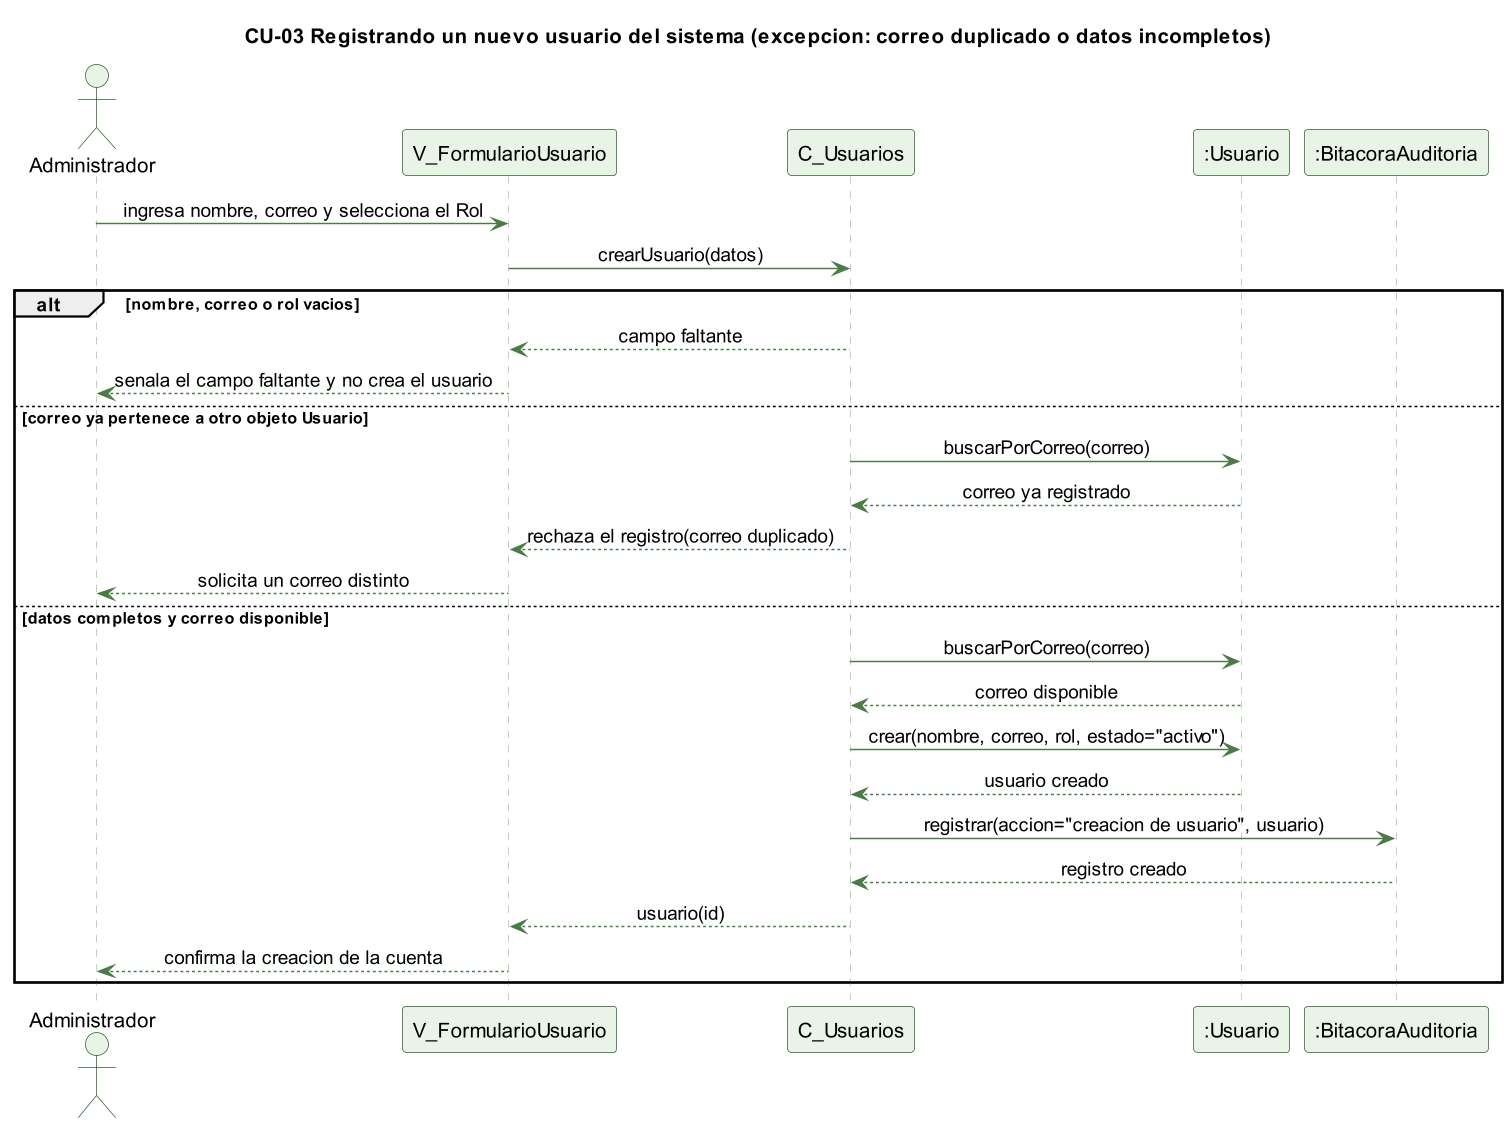

The diagram above was rendered by PlantUML. Its source (embedded in the PNG):
@startuml cu03-usuario-crear-excepcion
skinparamlocked dpi 140
' CU-03 Registrando un nuevo usuario del sistema - flujo de excepcion
skinparam backgroundColor #FFFFFF
skinparam shadowing false
skinparam defaultFontName Helvetica
skinparam sequenceMessageAlign center
skinparam ParticipantBackgroundColor #EAF3E7
skinparam ParticipantBorderColor #2E5E2A
skinparam ActorBackgroundColor #EAF3E7
skinparam ActorBorderColor #2E5E2A
skinparam sequenceLifeLineBorderColor #9CC49A
skinparam ArrowColor #4B7A46

title CU-03 Registrando un nuevo usuario del sistema (excepcion: correo duplicado o datos incompletos)

actor Administrador
participant "V_FormularioUsuario" as V
participant "C_Usuarios" as C
participant ":Usuario" as U
participant ":BitacoraAuditoria" as B

Administrador -> V : ingresa nombre, correo y selecciona el Rol
V -> C : crearUsuario(datos)
alt nombre, correo o rol vacios
  C --> V : campo faltante
  V --> Administrador : senala el campo faltante y no crea el usuario
else correo ya pertenece a otro objeto Usuario
  C -> U : buscarPorCorreo(correo)
  U --> C : correo ya registrado
  C --> V : rechaza el registro(correo duplicado)
  V --> Administrador : solicita un correo distinto
else datos completos y correo disponible
  C -> U : buscarPorCorreo(correo)
  U --> C : correo disponible
  C -> U : crear(nombre, correo, rol, estado="activo")
  U --> C : usuario creado
  C -> B : registrar(accion="creacion de usuario", usuario)
  B --> C : registro creado
  C --> V : usuario(id)
  V --> Administrador : confirma la creacion de la cuenta
end

@enduml